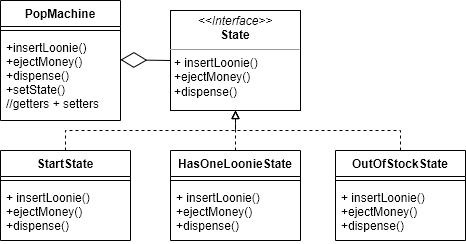

The diagram above was exported from draw.io. Its source (the exported page's mxGraphModel, read from the mxfile embedded in the PNG):
<mxGraphModel dx="1697" dy="949" grid="1" gridSize="10" guides="1" tooltips="1" connect="1" arrows="1" fold="1" page="1" pageScale="1" pageWidth="850" pageHeight="1100" math="0" shadow="0">
  <root>
    <mxCell id="0" />
    <mxCell id="1" parent="0" />
    <mxCell id="wwewjXgzaxv0hssf-uKQ-107" value="&lt;p style=&quot;margin: 0px ; margin-top: 4px ; text-align: center&quot;&gt;&lt;i&gt;&amp;lt;&amp;lt;Interface&amp;gt;&amp;gt;&lt;/i&gt;&lt;br&gt;&lt;b&gt;State&lt;/b&gt;&lt;/p&gt;&lt;hr size=&quot;1&quot;&gt;&lt;p style=&quot;margin: 0px ; margin-left: 4px&quot;&gt;+ insertLoonie()&lt;/p&gt;&lt;p style=&quot;margin: 0px ; margin-left: 4px&quot;&gt;+ejectMoney()&lt;/p&gt;&lt;p style=&quot;margin: 0px ; margin-left: 4px&quot;&gt;+dispense()&lt;/p&gt;" style="verticalAlign=top;align=left;overflow=fill;fontSize=12;fontFamily=Helvetica;html=1;" parent="1" vertex="1">
      <mxGeometry x="260" y="110" width="130" height="100" as="geometry" />
    </mxCell>
    <mxCell id="wwewjXgzaxv0hssf-uKQ-120" style="edgeStyle=orthogonalEdgeStyle;rounded=0;orthogonalLoop=1;jettySize=auto;html=1;dashed=1;endArrow=block;endFill=0;strokeWidth=1;exitX=0.5;exitY=0;exitDx=0;exitDy=0;" parent="1" source="wwewjXgzaxv0hssf-uKQ-108" edge="1">
      <mxGeometry relative="1" as="geometry">
        <mxPoint x="325" y="210" as="targetPoint" />
        <mxPoint x="225" y="295" as="sourcePoint" />
        <Array as="points">
          <mxPoint x="155" y="230" />
          <mxPoint x="325" y="230" />
        </Array>
      </mxGeometry>
    </mxCell>
    <mxCell id="wwewjXgzaxv0hssf-uKQ-108" value="StartState" style="swimlane;fontStyle=1;align=center;verticalAlign=top;childLayout=stackLayout;horizontal=1;startSize=26;horizontalStack=0;resizeParent=1;resizeParentMax=0;resizeLast=0;collapsible=1;marginBottom=0;" parent="1" vertex="1">
      <mxGeometry x="90" y="250" width="130" height="90" as="geometry" />
    </mxCell>
    <mxCell id="wwewjXgzaxv0hssf-uKQ-110" value="" style="line;strokeWidth=1;fillColor=none;align=left;verticalAlign=middle;spacingTop=-1;spacingLeft=3;spacingRight=3;rotatable=0;labelPosition=right;points=[];portConstraint=eastwest;" parent="wwewjXgzaxv0hssf-uKQ-108" vertex="1">
      <mxGeometry y="26" width="130" height="8" as="geometry" />
    </mxCell>
    <mxCell id="wwewjXgzaxv0hssf-uKQ-111" value="+ insertLoonie()&#10;+ejectMoney()&#10;+dispense()" style="text;strokeColor=none;fillColor=none;align=left;verticalAlign=top;spacingLeft=4;spacingRight=4;overflow=hidden;rotatable=0;points=[[0,0.5],[1,0.5]];portConstraint=eastwest;" parent="wwewjXgzaxv0hssf-uKQ-108" vertex="1">
      <mxGeometry y="34" width="130" height="56" as="geometry" />
    </mxCell>
    <mxCell id="wwewjXgzaxv0hssf-uKQ-118" style="edgeStyle=orthogonalEdgeStyle;rounded=0;orthogonalLoop=1;jettySize=auto;html=1;entryX=0.5;entryY=1;entryDx=0;entryDy=0;endArrow=block;endFill=0;strokeWidth=1;dashed=1;" parent="1" source="wwewjXgzaxv0hssf-uKQ-112" target="wwewjXgzaxv0hssf-uKQ-107" edge="1">
      <mxGeometry relative="1" as="geometry" />
    </mxCell>
    <mxCell id="wwewjXgzaxv0hssf-uKQ-112" value="HasOneLoonieState" style="swimlane;fontStyle=1;align=center;verticalAlign=top;childLayout=stackLayout;horizontal=1;startSize=26;horizontalStack=0;resizeParent=1;resizeParentMax=0;resizeLast=0;collapsible=1;marginBottom=0;" parent="1" vertex="1">
      <mxGeometry x="260" y="250" width="130" height="90" as="geometry" />
    </mxCell>
    <mxCell id="wwewjXgzaxv0hssf-uKQ-113" value="" style="line;strokeWidth=1;fillColor=none;align=left;verticalAlign=middle;spacingTop=-1;spacingLeft=3;spacingRight=3;rotatable=0;labelPosition=right;points=[];portConstraint=eastwest;" parent="wwewjXgzaxv0hssf-uKQ-112" vertex="1">
      <mxGeometry y="26" width="130" height="8" as="geometry" />
    </mxCell>
    <mxCell id="wwewjXgzaxv0hssf-uKQ-114" value="+ insertLoonie()&#10;+ejectMoney()&#10;+dispense()" style="text;strokeColor=none;fillColor=none;align=left;verticalAlign=top;spacingLeft=4;spacingRight=4;overflow=hidden;rotatable=0;points=[[0,0.5],[1,0.5]];portConstraint=eastwest;" parent="wwewjXgzaxv0hssf-uKQ-112" vertex="1">
      <mxGeometry y="34" width="130" height="56" as="geometry" />
    </mxCell>
    <mxCell id="wwewjXgzaxv0hssf-uKQ-121" style="edgeStyle=orthogonalEdgeStyle;rounded=0;orthogonalLoop=1;jettySize=auto;html=1;entryX=0.5;entryY=1;entryDx=0;entryDy=0;dashed=1;endArrow=block;endFill=0;strokeWidth=1;" parent="1" source="wwewjXgzaxv0hssf-uKQ-115" target="wwewjXgzaxv0hssf-uKQ-107" edge="1">
      <mxGeometry relative="1" as="geometry">
        <Array as="points">
          <mxPoint x="490" y="230" />
          <mxPoint x="325" y="230" />
        </Array>
      </mxGeometry>
    </mxCell>
    <mxCell id="wwewjXgzaxv0hssf-uKQ-115" value="OutOfStockState" style="swimlane;fontStyle=1;align=center;verticalAlign=top;childLayout=stackLayout;horizontal=1;startSize=26;horizontalStack=0;resizeParent=1;resizeParentMax=0;resizeLast=0;collapsible=1;marginBottom=0;" parent="1" vertex="1">
      <mxGeometry x="425" y="250" width="130" height="90" as="geometry" />
    </mxCell>
    <mxCell id="wwewjXgzaxv0hssf-uKQ-116" value="" style="line;strokeWidth=1;fillColor=none;align=left;verticalAlign=middle;spacingTop=-1;spacingLeft=3;spacingRight=3;rotatable=0;labelPosition=right;points=[];portConstraint=eastwest;" parent="wwewjXgzaxv0hssf-uKQ-115" vertex="1">
      <mxGeometry y="26" width="130" height="8" as="geometry" />
    </mxCell>
    <mxCell id="wwewjXgzaxv0hssf-uKQ-117" value="+ insertLoonie()&#10;+ejectMoney()&#10;+dispense()" style="text;strokeColor=none;fillColor=none;align=left;verticalAlign=top;spacingLeft=4;spacingRight=4;overflow=hidden;rotatable=0;points=[[0,0.5],[1,0.5]];portConstraint=eastwest;" parent="wwewjXgzaxv0hssf-uKQ-115" vertex="1">
      <mxGeometry y="34" width="130" height="56" as="geometry" />
    </mxCell>
    <mxCell id="v5P6nifSlU_QkHAwJYai-2" value="PopMachine" style="swimlane;fontStyle=1;align=center;verticalAlign=top;childLayout=stackLayout;horizontal=1;startSize=26;horizontalStack=0;resizeParent=1;resizeParentMax=0;resizeLast=0;collapsible=1;marginBottom=0;" vertex="1" parent="1">
      <mxGeometry x="90" y="100" width="120" height="120" as="geometry" />
    </mxCell>
    <mxCell id="v5P6nifSlU_QkHAwJYai-4" value="" style="line;strokeWidth=1;fillColor=none;align=left;verticalAlign=middle;spacingTop=-1;spacingLeft=3;spacingRight=3;rotatable=0;labelPosition=right;points=[];portConstraint=eastwest;" vertex="1" parent="v5P6nifSlU_QkHAwJYai-2">
      <mxGeometry y="26" width="120" height="8" as="geometry" />
    </mxCell>
    <mxCell id="v5P6nifSlU_QkHAwJYai-5" value="+insertLoonie()&#10;+ejectMoney()&#10;+dispense()&#10;+setState()&#10;//getters + setters" style="text;strokeColor=none;fillColor=none;align=left;verticalAlign=top;spacingLeft=4;spacingRight=4;overflow=hidden;rotatable=0;points=[[0,0.5],[1,0.5]];portConstraint=eastwest;" vertex="1" parent="v5P6nifSlU_QkHAwJYai-2">
      <mxGeometry y="34" width="120" height="86" as="geometry" />
    </mxCell>
    <mxCell id="v5P6nifSlU_QkHAwJYai-6" value="" style="endArrow=diamondThin;endFill=0;endSize=24;html=1;rounded=0;exitX=0;exitY=0.5;exitDx=0;exitDy=0;entryX=0.999;entryY=0.294;entryDx=0;entryDy=0;entryPerimeter=0;" edge="1" parent="1" source="wwewjXgzaxv0hssf-uKQ-107" target="v5P6nifSlU_QkHAwJYai-5">
      <mxGeometry width="160" relative="1" as="geometry">
        <mxPoint x="150" y="430" as="sourcePoint" />
        <mxPoint x="310" y="430" as="targetPoint" />
      </mxGeometry>
    </mxCell>
  </root>
</mxGraphModel>